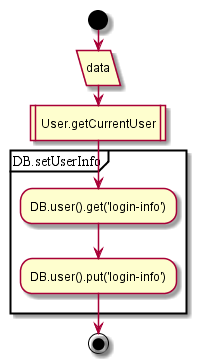

The diagram above was rendered by PlantUML. Its source (embedded in the PNG):
@startuml
start
:data/
:User.getCurrentUser|
partition DB.setUserInfo {
:DB.user().get('login-info');
:DB.user().put('login-info');
}
end;
@enduml